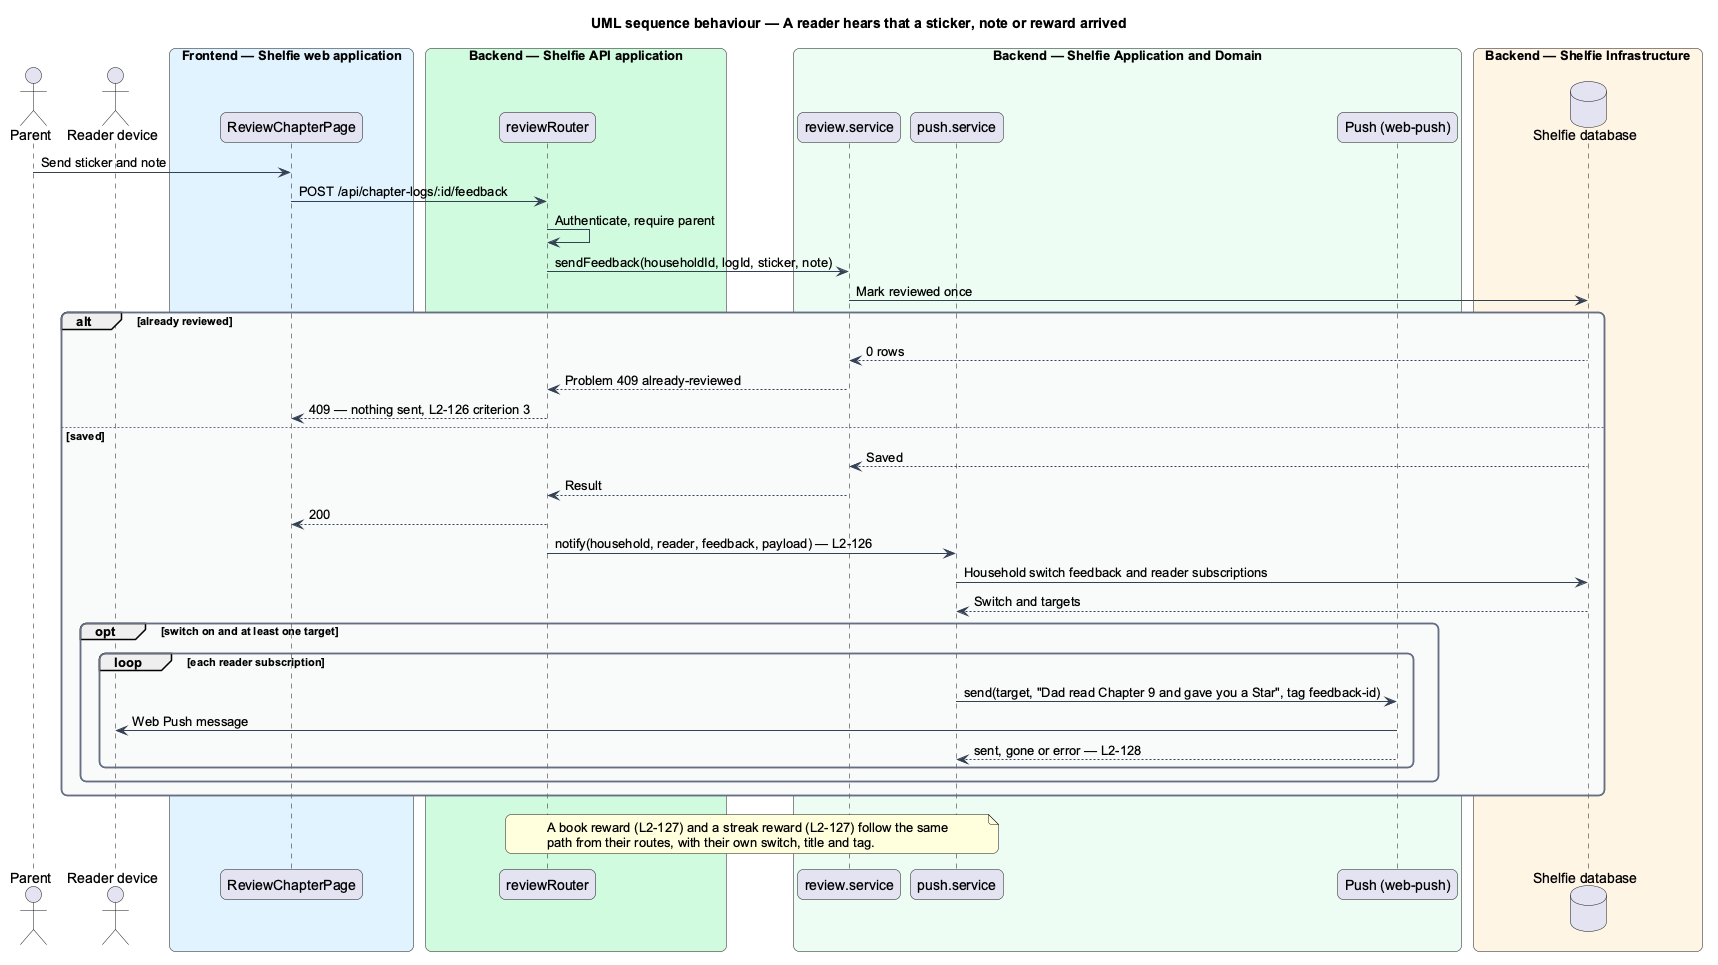

The diagram above was rendered by PlantUML. Its source (embedded in the PNG):
@startuml
title UML sequence behaviour — A reader hears that a sticker, note or reward arrived
skinparam backgroundColor #FFFFFF
skinparam shadowing false
skinparam roundcorner 12
skinparam defaultFontName Arial
skinparam ArrowColor #344054
skinparam rectangle {
  BorderColor #344054
  FontColor #101828
}
skinparam package {
  BorderColor #667085
  FontColor #101828
  BackgroundColor #F9FAFB
}
actor "Parent" as parent
actor "Reader device" as readerdev
box "Frontend — Shelfie web application" #E0F2FE
  participant "ReviewChapterPage" as page
end box
box "Backend — Shelfie API application" #D1FADF
  participant "reviewRouter" as router
end box
box "Backend — Shelfie Application and Domain" #ECFDF3
  participant "review.service" as review
  participant "push.service" as push
  participant "Push (web-push)" as sender
end box
box "Backend — Shelfie Infrastructure" #FFF4E5
  database "Shelfie database" as db
end box
parent -> page : Send sticker and note
page -> router : POST /api/chapter-logs/:id/feedback
router -> router : Authenticate, require parent
router -> review : sendFeedback(householdId, logId, sticker, note)
review -> db : Mark reviewed once
alt already reviewed
  db --> review : 0 rows
  review --> router : Problem 409 already-reviewed
  router --> page : 409 — nothing sent, L2-126 criterion 3
else saved
  db --> review : Saved
  review --> router : Result
  router --> page : 200
  router -> push : notify(household, reader, feedback, payload) — L2-126
  push -> db : Household switch feedback and reader subscriptions
  db --> push : Switch and targets
  opt switch on and at least one target
    loop each reader subscription
      push -> sender : send(target, "Dad read Chapter 9 and gave you a Star", tag feedback-id)
      sender -> readerdev : Web Push message
      sender --> push : sent, gone or error — L2-128
    end
  end
end
note over router, push
A book reward (L2-127) and a streak reward (L2-127) follow the same
path from their routes, with their own switch, title and tag.
end note
@enduml